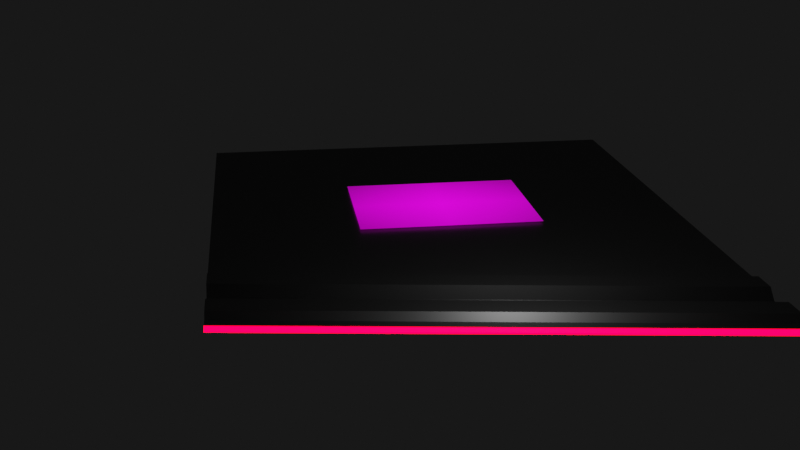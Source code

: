 # Source: edge_arch_crinkle_cut_redline.blend  (saved by Blender 2.93.21; exported with 4.5.12 LTS)
import bpy
from mathutils import Matrix  # noqa: F401  (used for matrix-valued properties, if any)

bpy.ops.wm.read_factory_settings(use_empty=True)
scene = bpy.context.scene
scene.name = 'Scene'

# ---- collections
col_collection = bpy.data.collections.new('Collection'); scene.collection.children.link(col_collection)

# ---- images (referenced by path relative to the original .blend; pixels are not part of the script)
import os
ASSET_DIR = os.environ.get("B2B_ASSET_DIR", "")  # directory of the original .blend (textures are referenced by path, not embedded)
HERE = os.path.dirname(os.path.abspath(__file__))  # packed textures are extracted next to this script under _unpacked/

def load_image(name, relpath, width, height, colorspace="sRGB"):
    """Load a texture the original file referenced (path relative to the .blend, or extracted next to this script)."""
    p = next((c for c in (os.path.join(HERE, relpath), os.path.join(ASSET_DIR, relpath)) if relpath and os.path.exists(c)), "")
    if p:
        img = bpy.data.images.load(p, check_existing=True)
        img.name = name
    else:  # same state as the original file: an image datablock whose file is absent (Cycles renders it pink)
        img = bpy.data.images.new(name, width, height)
        img.source = "FILE"
        img.filepath = "//" + (relpath or name)
    img.colorspace_settings.name = colorspace
    return img
img_azurestackedgeredline_png = load_image('AzureStackEdgeRedline.png', 'AzureStackEdgeRedline.png', 1024, 1024, 'sRGB')

# ---- materials (node trees are filled in below, after node groups)
mat_material = bpy.data.materials.new('Material')
mat_material.alpha_threshold = 0.0
mat_material.use_transparent_shadow = False
mat_material.line_color = (0.0, 0.0, 0.0, 1.0)
mat_material_001 = bpy.data.materials.new('Material.001')
mat_material_001.use_transparent_shadow = False
mat_azurestackedgeredline = bpy.data.materials.new('AzureStackEdgeRedline')
mat_azurestackedgeredline.surface_render_method = 'BLENDED'
mat_azurestackedgeredline.blend_method = 'BLEND'
mat_azurestackedgeredline.use_transparent_shadow = False

# ---- material node trees
mat_material.use_nodes = True; mat_material.node_tree.nodes.clear()
_N = mat_material.node_tree.nodes; _L = mat_material.node_tree.links
n0 = _N.new('ShaderNodeOutputMaterial'); n0.name = 'Material Output'; n0.location = (300, 300)
n1 = _N.new('ShaderNodeBsdfPrincipled'); n1.name = 'Principled BSDF'; n1.location = (10, 300)
n1.distribution = 'GGX'
n1.subsurface_method = 'BURLEY'
n1.inputs[0].default_value = (0.0, 0.0, 0.0, 1.0)
n1.inputs[2].default_value = 0.4
n1.inputs[3].default_value = 1.45
n1.inputs[27].default_value = (0.0, 0.0, 0.0, 1.0)
n1.inputs[28].default_value = 1.0
_L.new(n1.outputs[0], n0.inputs[0])
n0.is_active_output = True
mat_material_001.use_nodes = True; mat_material_001.node_tree.nodes.clear()
_N = mat_material_001.node_tree.nodes; _L = mat_material_001.node_tree.links
n0 = _N.new('ShaderNodeBsdfPrincipled'); n0.name = 'Principled BSDF'; n0.location = (10, 300)
n0.distribution = 'GGX'
n0.subsurface_method = 'BURLEY'
n0.inputs[0].default_value = (0.8, 0.0, 0.04814, 1.0)
n0.inputs[1].default_value = 1.0
n0.inputs[3].default_value = 1.45
n0.inputs[27].default_value = (1.0, 0.0, 0.01267, 1.0)
n0.inputs[28].default_value = 10.0
n1 = _N.new('ShaderNodeOutputMaterial'); n1.name = 'Material Output'; n1.location = (300, 300)
_L.new(n0.outputs[0], n1.inputs[0])
n1.is_active_output = True
mat_azurestackedgeredline.use_nodes = True; mat_azurestackedgeredline.node_tree.nodes.clear()
_N = mat_azurestackedgeredline.node_tree.nodes; _L = mat_azurestackedgeredline.node_tree.links
n0 = _N.new('ShaderNodeOutputMaterial'); n0.name = 'Material Output'; n0.location = (300, 300)
n1 = _N.new('ShaderNodeTexImage'); n1.name = 'Image Texture'; n1.location = (-200, 300)
n1.image = img_azurestackedgeredline_png
n1.extension = 'CLIP'
n2 = _N.new('ShaderNodeBsdfPrincipled'); n2.name = 'Principled BSDF'; n2.location = (0, 300)
n2.distribution = 'GGX'
n2.subsurface_method = 'BURLEY'
n2.inputs[3].default_value = 1.45
n2.inputs[28].default_value = 1.0
n3 = _N.new('ShaderNodeTexImage'); n3.name = 'Image Texture.001'; n3.location = (-290, -60)
n3.image = img_azurestackedgeredline_png
_L.new(n1.outputs[0], n2.inputs[0])
_L.new(n1.outputs[1], n2.inputs[4])
_L.new(n2.outputs[0], n0.inputs[0])
_L.new(n3.outputs[0], n2.inputs[27])
n0.is_active_output = True

# ---- world
world_world = bpy.data.worlds.new('World'); scene.world = world_world
world_world.use_nodes = True; world_world.node_tree.nodes.clear()
_N = world_world.node_tree.nodes; _L = world_world.node_tree.links
n0 = _N.new('ShaderNodeOutputWorld'); n0.name = 'World Output'; n0.location = (300, 300)
n1 = _N.new('ShaderNodeBackground'); n1.name = 'Background'; n1.location = (10, 300)
n1.inputs[0].default_value = (0.009018, 0.009018, 0.009018, 1.0)
_L.new(n1.outputs[0], n0.inputs[0])
n0.is_active_output = True
world_world.color = (0.05088, 0.05088, 0.05088)
world_world.use_sun_shadow = False
world_world.sun_shadow_jitter_overblur = 0.0

# ---- cameras
cam_camera = bpy.data.cameras.new('Camera')
cam_camera.clip_end = 100.0
cam_camera.ortho_scale = 7.314

# ---- lights
light_light = bpy.data.lights.new('Light', 'POINT')
light_light.transmission_factor = 0.0
light_light.energy = 1000.0
light_light.shadow_soft_size = 0.1
light_light.shadow_maximum_resolution = 0.006
light_light.use_absolute_resolution = True

# ---- meshes
me_cube = bpy.data.meshes.new('Cube')
me_cube.from_pydata([(1.0, 1.0, -1.0), (-1.0, 1.0, 1.0), (-1.0, 1.0, -1.0), (-1.0, -1.0, 1.0), (-1.0, -1.0, -1.0), (0.7, -1.0, 1.0), (1.0, 1.0, 1.0), (0.7, -1.0, -1.0), (1.04, 1.0, 7.667), (0.74, -1.0, 7.667), (0.74, -1.0, 5.667), (1.04, 1.0, 5.667), (1.14, 1.0, 7.667), (0.84, -1.0, 7.667), (0.84, -1.0, 5.667), (1.14, 1.0, 5.667), (1.18, 1.0, -5.667), (0.88, -1.0, -5.667), (0.88, -1.0, -7.667), (1.18, 1.0, -7.667), (1.24, 1.0, -5.667), (0.94, -1.0, -5.667), (0.94, -1.0, -7.667), (1.24, 1.0, -7.667), (1.28, 1.0, 7.667), (0.98, -1.0, 7.667), (0.98, -1.0, 5.667), (1.28, 1.0, 5.667), (1.38, 1.0, 7.667), (1.08, -1.0, 7.667), (1.08, -1.0, 5.667), (1.38, 1.0, 5.667), (1.42, 1.0, 1.0), (1.12, -1.0, 1.0), (1.12, -1.0, -1.0), (1.42, 1.0, -1.0), (1.46, 1.0, 1.0), (1.16, -1.0, 1.0), (1.16, -1.0, -1.0), (1.46, 1.0, -1.0)], [], [(2, 0, 7, 4), (6, 1, 3, 5), (4, 3, 1, 2), (7, 5, 3, 4), (2, 1, 6, 0), (7, 0, 11, 10), (10, 11, 15, 14), (0, 6, 8, 11), (6, 5, 9, 8), (5, 7, 10, 9), (13, 14, 18, 17), (9, 10, 14, 13), (11, 8, 12, 15), (8, 9, 13, 12), (19, 16, 20, 23), (15, 12, 16, 19), (12, 13, 17, 16), (14, 15, 19, 18), (22, 23, 27, 26), (16, 17, 21, 20), (18, 19, 23, 22), (17, 18, 22, 21), (27, 24, 28, 31), (21, 22, 26, 25), (23, 20, 24, 27), (20, 21, 25, 24), (31, 28, 32, 35), (24, 25, 29, 28), (26, 27, 31, 30), (25, 26, 30, 29), (34, 35, 39, 38), (28, 29, 33, 32), (30, 31, 35, 34), (29, 30, 34, 33), (37, 38, 39, 36), (33, 34, 38, 37), (35, 32, 36, 39), (32, 33, 37, 36)])
_uv = me_cube.uv_layers.new(name='UVMap')
_uv.uv.foreach_set('vector', [0.125, 0.5, 0.375, 0.7421, 0.3671, 0.75, 0.125, 0.75, 0.625, 0.5, 0.875, 0.5, 0.875, 0.75, 0.6329, 0.75, 0.375, 0.0, 0.625, 0.0, 0.625, 0.25, 0.375, 0.25, 0.375, 0.7579, 0.625, 0.7579, 0.625, 1.0, 0.375, 1.0, 0.375, 0.25, 0.625, 0.25, 0.625, 0.5, 0.375, 0.5, 0.3671, 0.75, 0.375, 0.7421, 0.375, 0.7421, 0.3671, 0.75, 0.3671, 0.75, 0.375, 0.7421, 0.375, 0.7421, 0.3671, 0.75, 0.375, 0.5, 0.625, 0.5, 0.625, 0.5, 0.375, 0.5, 0.625, 0.5, 0.6329, 0.75, 0.6329, 0.75, 0.625, 0.5, 0.625, 0.7579, 0.375, 0.7579, 0.375, 0.7579, 0.625, 0.7579, 0.625, 0.7579, 0.375, 0.7579, 0.375, 0.7579, 0.625, 0.7579, 0.625, 0.7579, 0.375, 0.7579, 0.375, 0.7579, 0.625, 0.7579, 0.375, 0.5, 0.625, 0.5, 0.625, 0.5, 0.375, 0.5, 0.625, 0.5, 0.6329, 0.75, 0.6329, 0.75, 0.625, 0.5, 0.375, 0.5, 0.625, 0.5, 0.625, 0.5, 0.375, 0.5, 0.375, 0.5, 0.625, 0.5, 0.625, 0.5, 0.375, 0.5, 0.625, 0.5, 0.6329, 0.75, 0.6329, 0.75, 0.625, 0.5, 0.3671, 0.75, 0.375, 0.7421, 0.375, 0.7421, 0.3671, 0.75, 0.3671, 0.75, 0.375, 0.7421, 0.375, 0.7421, 0.3671, 0.75, 0.625, 0.5, 0.6329, 0.75, 0.6329, 0.75, 0.625, 0.5, 0.3671, 0.75, 0.375, 0.7421, 0.375, 0.7421, 0.3671, 0.75, 0.625, 0.7579, 0.375, 0.7579, 0.375, 0.7579, 0.625, 0.7579, 0.375, 0.5, 0.625, 0.5, 0.625, 0.5, 0.375, 0.5, 0.625, 0.7579, 0.375, 0.7579, 0.375, 0.7579, 0.625, 0.7579, 0.375, 0.5, 0.625, 0.5, 0.625, 0.5, 0.375, 0.5, 0.625, 0.5, 0.6329, 0.75, 0.6329, 0.75, 0.625, 0.5, 0.375, 0.5, 0.625, 0.5, 0.625, 0.5, 0.375, 0.5, 0.625, 0.5, 0.6329, 0.75, 0.6329, 0.75, 0.625, 0.5, 0.3671, 0.75, 0.375, 0.7421, 0.375, 0.7421, 0.3671, 0.75, 0.625, 0.7579, 0.375, 0.7579, 0.375, 0.7579, 0.625, 0.7579, 0.3671, 0.75, 0.375, 0.7421, 0.375, 0.7421, 0.3671, 0.75, 0.625, 0.5, 0.6329, 0.75, 0.6329, 0.75, 0.625, 0.5, 0.3671, 0.75, 0.375, 0.7421, 0.375, 0.7421, 0.3671, 0.75, 0.625, 0.7579, 0.375, 0.7579, 0.375, 0.7579, 0.625, 0.7579, 0.625, 0.7579, 0.375, 0.7579, 0.375, 0.7421, 0.625, 0.7421, 0.625, 0.7579, 0.375, 0.7579, 0.375, 0.7579, 0.625, 0.7579, 0.375, 0.5, 0.625, 0.5, 0.625, 0.5, 0.375, 0.5, 0.625, 0.5, 0.6329, 0.75, 0.6329, 0.75, 0.625, 0.5])
me_cube.materials.append(mat_material)
me_cube.use_remesh_preserve_volume = False
me_cube.use_remesh_preserve_attributes = False
me_cube.use_mirror_vertex_groups = False
me_cube.update()
me_cube_001 = bpy.data.meshes.new('Cube.001')
me_cube_001.from_pydata([(1.0, 1.0, -1.0), (-1.0, 1.0, 1.0), (-1.0, 1.0, -1.0), (-1.0, -1.0, 1.0), (-1.0, -1.0, -1.0), (0.7, -1.0, 1.0), (1.0, 1.0, 1.0), (0.7, -1.0, -1.0), (1.04, 1.0, 7.667), (0.74, -1.0, 7.667), (0.74, -1.0, 5.667), (1.04, 1.0, 5.667), (1.14, 1.0, 7.667), (0.84, -1.0, 7.667), (0.84, -1.0, 5.667), (1.14, 1.0, 5.667), (1.18, 1.0, -5.667), (0.88, -1.0, -5.667), (0.88, -1.0, -7.667), (1.18, 1.0, -7.667), (1.24, 1.0, -5.667), (0.94, -1.0, -5.667), (0.94, -1.0, -7.667), (1.24, 1.0, -7.667), (1.28, 1.0, 7.667), (0.98, -1.0, 7.667), (0.98, -1.0, 5.667), (1.28, 1.0, 5.667), (1.38, 1.0, 7.667), (1.08, -1.0, 7.667), (1.08, -1.0, 5.667), (1.38, 1.0, 5.667), (1.42, 1.0, 1.0), (1.12, -1.0, 1.0), (1.12, -1.0, -1.0), (1.42, 1.0, -1.0), (1.46, 1.0, 1.0), (1.16, -1.0, 1.0), (1.16, -1.0, -1.0), (1.46, 1.0, -1.0), (1.5, 1.0, 1.0), (1.2, -1.0, 1.0), (1.2, -1.0, -1.0), (1.5, 1.0, -1.0)], [], [(2, 0, 7, 4), (6, 1, 3, 5), (4, 3, 1, 2), (7, 5, 3, 4), (2, 1, 6, 0), (7, 0, 11, 10), (10, 11, 15, 14), (0, 6, 8, 11), (6, 5, 9, 8), (5, 7, 10, 9), (13, 14, 18, 17), (9, 10, 14, 13), (11, 8, 12, 15), (8, 9, 13, 12), (19, 16, 20, 23), (15, 12, 16, 19), (12, 13, 17, 16), (14, 15, 19, 18), (22, 23, 27, 26), (16, 17, 21, 20), (18, 19, 23, 22), (17, 18, 22, 21), (27, 24, 28, 31), (21, 22, 26, 25), (23, 20, 24, 27), (20, 21, 25, 24), (31, 28, 32, 35), (24, 25, 29, 28), (26, 27, 31, 30), (25, 26, 30, 29), (34, 35, 39, 38), (28, 29, 33, 32), (30, 31, 35, 34), (29, 30, 34, 33), (39, 36, 40, 43), (33, 34, 38, 37), (35, 32, 36, 39), (32, 33, 37, 36), (41, 42, 43, 40), (36, 37, 41, 40), (38, 39, 43, 42), (37, 38, 42, 41)])
_uv = me_cube_001.uv_layers.new(name='UVMap')
_uv.uv.foreach_set('vector', [0.125, 0.5, 0.375, 0.7421, 0.3671, 0.75, 0.125, 0.75, 0.625, 0.5, 0.875, 0.5, 0.875, 0.75, 0.6329, 0.75, 0.375, 0.0, 0.625, 0.0, 0.625, 0.25, 0.375, 0.25, 0.375, 0.7579, 0.625, 0.7579, 0.625, 1.0, 0.375, 1.0, 0.375, 0.25, 0.625, 0.25, 0.625, 0.5, 0.375, 0.5, 0.3671, 0.75, 0.375, 0.7421, 0.375, 0.7421, 0.3671, 0.75, 0.3671, 0.75, 0.375, 0.7421, 0.375, 0.7421, 0.3671, 0.75, 0.375, 0.5, 0.625, 0.5, 0.625, 0.5, 0.375, 0.5, 0.625, 0.5, 0.6329, 0.75, 0.6329, 0.75, 0.625, 0.5, 0.625, 0.7579, 0.375, 0.7579, 0.375, 0.7579, 0.625, 0.7579, 0.625, 0.7579, 0.375, 0.7579, 0.375, 0.7579, 0.625, 0.7579, 0.625, 0.7579, 0.375, 0.7579, 0.375, 0.7579, 0.625, 0.7579, 0.375, 0.5, 0.625, 0.5, 0.625, 0.5, 0.375, 0.5, 0.625, 0.5, 0.6329, 0.75, 0.6329, 0.75, 0.625, 0.5, 0.375, 0.5, 0.625, 0.5, 0.625, 0.5, 0.375, 0.5, 0.375, 0.5, 0.625, 0.5, 0.625, 0.5, 0.375, 0.5, 0.625, 0.5, 0.6329, 0.75, 0.6329, 0.75, 0.625, 0.5, 0.3671, 0.75, 0.375, 0.7421, 0.375, 0.7421, 0.3671, 0.75, 0.3671, 0.75, 0.375, 0.7421, 0.375, 0.7421, 0.3671, 0.75, 0.625, 0.5, 0.6329, 0.75, 0.6329, 0.75, 0.625, 0.5, 0.3671, 0.75, 0.375, 0.7421, 0.375, 0.7421, 0.3671, 0.75, 0.625, 0.7579, 0.375, 0.7579, 0.375, 0.7579, 0.625, 0.7579, 0.375, 0.5, 0.625, 0.5, 0.625, 0.5, 0.375, 0.5, 0.625, 0.7579, 0.375, 0.7579, 0.375, 0.7579, 0.625, 0.7579, 0.375, 0.5, 0.625, 0.5, 0.625, 0.5, 0.375, 0.5, 0.625, 0.5, 0.6329, 0.75, 0.6329, 0.75, 0.625, 0.5, 0.375, 0.5, 0.625, 0.5, 0.625, 0.5, 0.375, 0.5, 0.625, 0.5, 0.6329, 0.75, 0.6329, 0.75, 0.625, 0.5, 0.3671, 0.75, 0.375, 0.7421, 0.375, 0.7421, 0.3671, 0.75, 0.625, 0.7579, 0.375, 0.7579, 0.375, 0.7579, 0.625, 0.7579, 0.3671, 0.75, 0.375, 0.7421, 0.375, 0.7421, 0.3671, 0.75, 0.625, 0.5, 0.6329, 0.75, 0.6329, 0.75, 0.625, 0.5, 0.3671, 0.75, 0.375, 0.7421, 0.375, 0.7421, 0.3671, 0.75, 0.625, 0.7579, 0.375, 0.7579, 0.375, 0.7579, 0.625, 0.7579, 0.375, 0.5, 0.625, 0.5, 0.625, 0.5, 0.375, 0.5, 0.625, 0.7579, 0.375, 0.7579, 0.375, 0.7579, 0.625, 0.7579, 0.375, 0.5, 0.625, 0.5, 0.625, 0.5, 0.375, 0.5, 0.625, 0.5, 0.6329, 0.75, 0.6329, 0.75, 0.625, 0.5, 0.625, 0.7579, 0.375, 0.7579, 0.375, 0.7421, 0.625, 0.7421, 0.625, 0.5, 0.6329, 0.75, 0.6329, 0.75, 0.625, 0.5, 0.3671, 0.75, 0.375, 0.7421, 0.375, 0.7421, 0.3671, 0.75, 0.625, 0.7579, 0.375, 0.7579, 0.375, 0.7579, 0.625, 0.7579])
me_cube_001.materials.append(mat_material_001)
me_cube_001.use_remesh_preserve_volume = False
me_cube_001.use_remesh_preserve_attributes = False
me_cube_001.use_mirror_vertex_groups = False
me_cube_001.update()
me_azurestackedgeredline = bpy.data.meshes.new('AzureStackEdgeRedline')
me_azurestackedgeredline.from_pydata([(-0.6458, -0.5, 0.0), (0.6458, -0.5, 0.0), (-0.6458, 0.5, 0.0), (0.6458, 0.5, 0.0)], [], [(0, 1, 3, 2)])
_uv = me_azurestackedgeredline.uv_layers.new(name='UVMap')
_uv.uv.foreach_set('vector', [0.0, 0.0, 1.0, 0.0, 1.0, 1.0, 0.0, 1.0])
me_azurestackedgeredline.materials.append(mat_azurestackedgeredline)
me_azurestackedgeredline.use_remesh_fix_poles = True
me_azurestackedgeredline.use_remesh_preserve_attributes = False
me_azurestackedgeredline.update()

# ---- objects
ob_cube = bpy.data.objects.new('Cube', me_cube)
ob_light = bpy.data.objects.new('Light', light_light)
ob_camera = bpy.data.objects.new('Camera', cam_camera)
ob_cube_001 = bpy.data.objects.new('Cube.001', me_cube_001)
ob_empty = bpy.data.objects.new('Empty', None)
ob_azurestackedgeredline = bpy.data.objects.new('AzureStackEdgeRedline', me_azurestackedgeredline)

# ---- transforms, parenting, visibility, modifiers, constraints
ob_cube.location = (0.0, 0.0, 0.0)
ob_cube.scale = (5.0, 5.0, 0.015)
ob_cube.lock_rotations_4d = False
ob_cube.empty_display_type = 'ARROWS'
ob_cube.lineart.crease_threshold = 0.0
ob_light.location = (4.076, 1.005, 5.904)
ob_light.rotation_euler = (0.6503, 0.05522, 1.866)
ob_light.lock_rotations_4d = False
ob_light.empty_display_type = 'ARROWS'
ob_light.color = (0.0, 0.0, 0.0, 0.0)
ob_light.lineart.crease_threshold = 0.0
ob_camera.parent = ob_empty
ob_camera.location = (17.35, 15.67, 7.698)
ob_camera.rotation_euler = (1.235, -5.702e-08, 2.344)
ob_camera.scale = (1.0, 1.0, 1.0)
ob_camera.lock_rotations_4d = False
ob_camera.empty_display_type = 'ARROWS'
ob_camera.color = (0.0, 0.0, 0.0, 0.0)
ob_camera.display_type = 'WIRE'
ob_camera.lineart.crease_threshold = 0.0
ob_cube_001.location = (0.0, 0.0, -0.01)
ob_cube_001.scale = (5.0, 5.0, 0.015)
ob_cube_001.lock_rotations_4d = False
ob_cube_001.empty_display_type = 'ARROWS'
ob_cube_001.lineart.crease_threshold = 0.0
ob_empty.location = (0.0, 0.0, 0.0)
ob_empty.rotation_euler = (0.0, 0.0, 5.375)
ob_azurestackedgeredline.location = (0.0, 0.0, 0.06)
ob_azurestackedgeredline.rotation_euler = (3.142, 0.0, 1.571)
ob_azurestackedgeredline.scale = (3.0, 3.0, 1.0)

# ---- collection membership
col_collection.objects.link(ob_cube)
col_collection.objects.link(ob_light)
col_collection.objects.link(ob_camera)
col_collection.objects.link(ob_cube_001)
col_collection.objects.link(ob_empty)
col_collection.objects.link(ob_azurestackedgeredline)

# ---- scene / render settings (as saved in the file)
scene.camera = ob_camera
scene.frame_start = 1; scene.frame_end = 250; scene.frame_set(214)
scene.render.engine = 'BLENDER_EEVEE_NEXT'
scene.cycles.use_denoising = False
scene.cycles.samples = 128
scene.cycles.sampling_pattern = 'TABULATED_SOBOL'
scene.cycles.use_adaptive_sampling = False
scene.cycles.use_light_tree = False
scene.eevee.taa_samples = 4096
scene.eevee.taa_render_samples = 4096
scene.eevee.use_raytracing = True
scene.view_settings.view_transform = 'Filmic'
bpy.context.view_layer.update()
